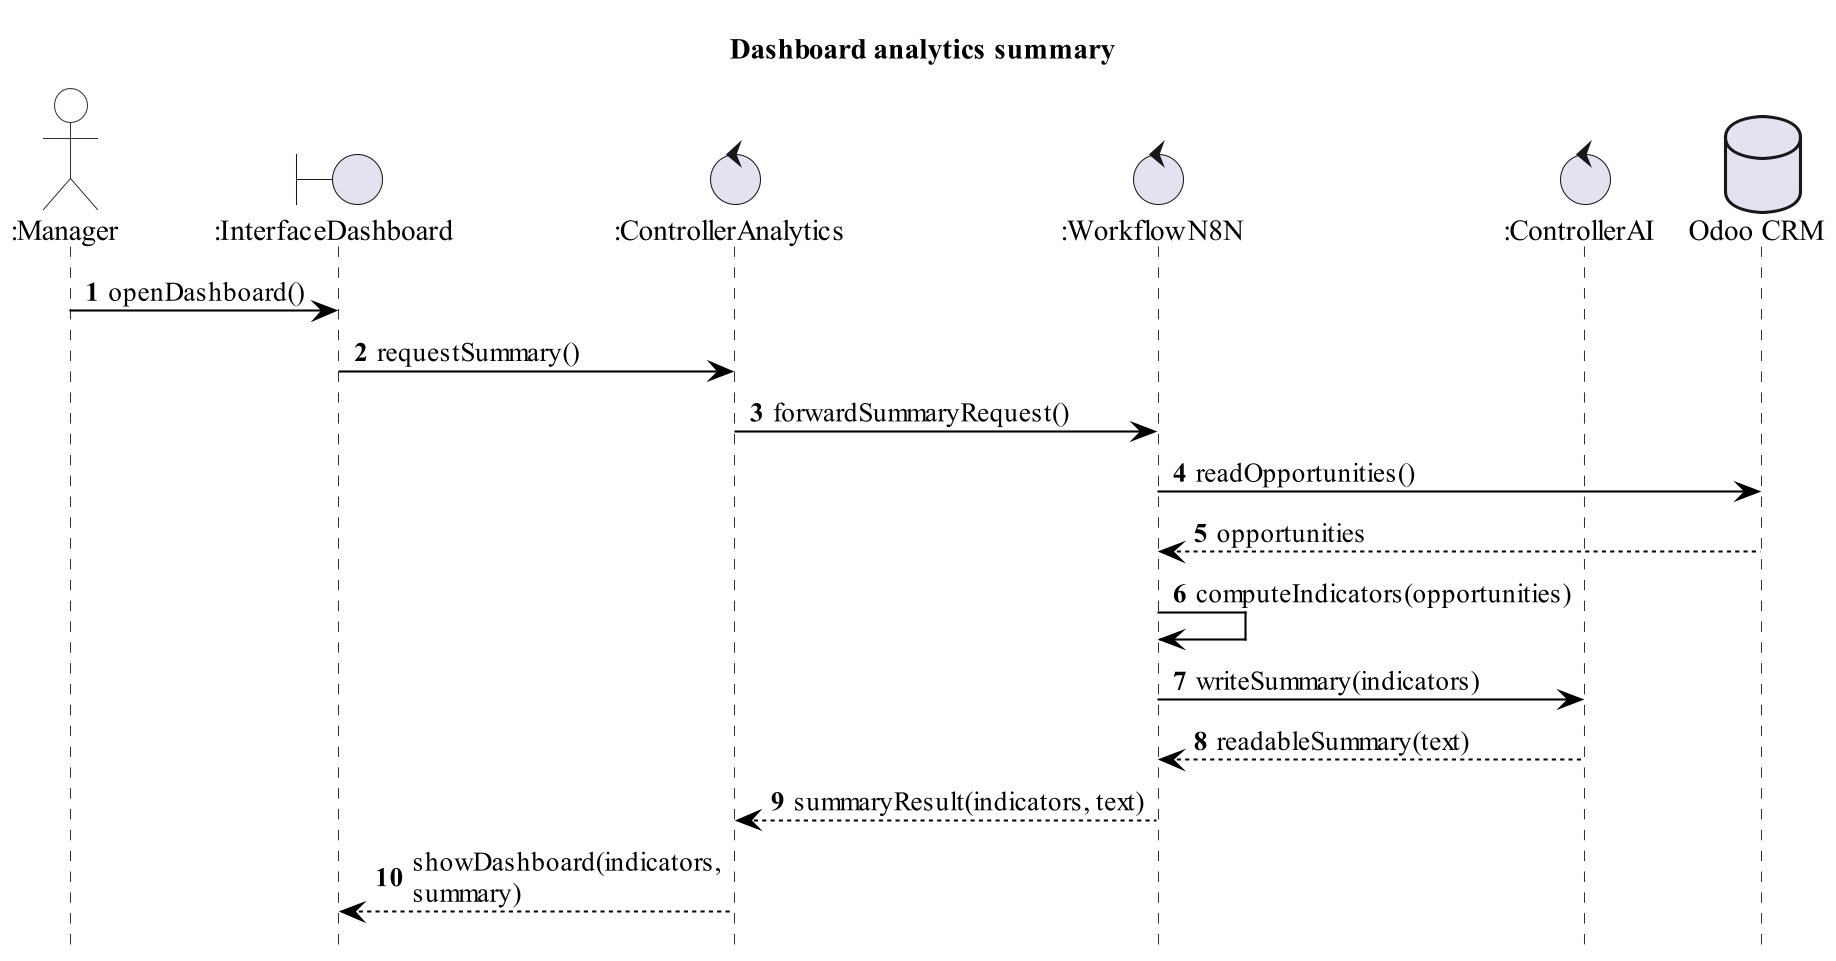

The diagram above was rendered by PlantUML. Its source (embedded in the PNG):
@startuml seq-analytics
skinparamlocked dpi 200
' Robustness / Boundary-Control-Entity (BCE) sequence diagram.
' Visual skin kept black-and-white / Times New Roman to match the report
' (enforced by _build/restyle_seq.py); the structure follows the BCE rules.
skinparam backgroundColor transparent
skinparam shadowing false
skinparam maxMessageSize 200
skinparam defaultFontName Times New Roman
skinparam sequence {
  ArrowColor #000000
  ArrowFontColor #000000
  LifeLineBorderColor #333333
  LifeLineBackgroundColor #FFFFFF
  ParticipantBackgroundColor #FFFFFF
  ParticipantFontColor #000000
  ParticipantBorderColor #333333
  ActorBackgroundColor #FFFFFF
  ActorBorderColor #333333
  DatabaseBackgroundColor #FFFFFF
  DatabaseBorderColor #333333
}
hide footbox
autonumber
title Dashboard analytics summary

actor ":Manager" as Manager
boundary ":InterfaceDashboard" as UI
control ":ControllerAnalytics" as Analytics
control ":WorkflowN8N" as N8N
control ":ControllerAI" as AI
database "Odoo CRM" as Odoo

Manager -> UI : openDashboard()
UI -> Analytics : requestSummary()
Analytics -> N8N : forwardSummaryRequest()
N8N -> Odoo : readOpportunities()
Odoo --> N8N : opportunities
N8N -> N8N : computeIndicators(opportunities)
N8N -> AI : writeSummary(indicators)
AI --> N8N : readableSummary(text)
N8N --> Analytics : summaryResult(indicators, text)
Analytics --> UI : showDashboard(indicators, summary)
@enduml